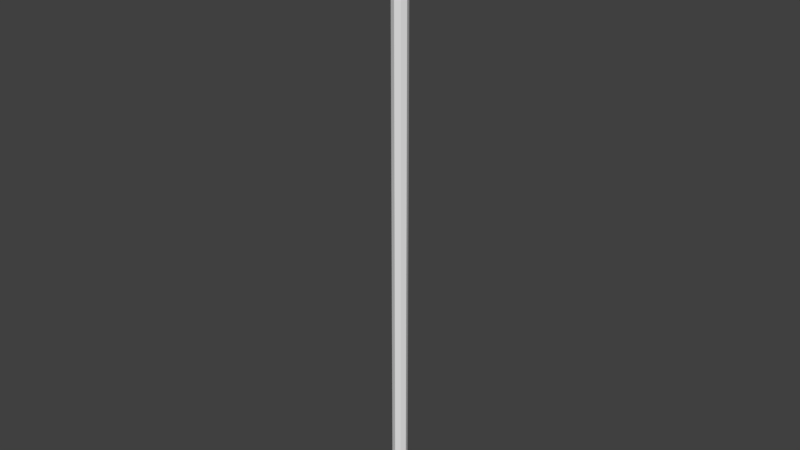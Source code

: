# Source: rope.blend  (saved by Blender 2.79.0; exported with 4.5.12 LTS)
import bpy
from mathutils import Matrix  # noqa: F401  (used for matrix-valued properties, if any)

bpy.ops.wm.read_factory_settings(use_empty=True)
scene = bpy.context.scene
scene.name = 'Scene'

# ---- collections
col_collection_1 = bpy.data.collections.new('Collection 1'); scene.collection.children.link(col_collection_1)

# ---- world
world_world = bpy.data.worlds.new('World'); scene.world = world_world
world_world.color = (0.05088, 0.05088, 0.05088)
world_world.use_sun_shadow = False
world_world.sun_shadow_jitter_overblur = 0.0
world_world.cycles.sampling_method = 'MANUAL'

# ---- meshes
me_cylinder = bpy.data.meshes.new('Cylinder')
me_cylinder.from_pydata([(0.0, 0.17, -6.9), (0.0, 0.17, 6.9), (0.1202, 0.1202, -6.9), (0.1202, 0.1202, 6.9), (0.17, -7.431e-09, -6.9), (0.17, -7.431e-09, 6.9), (0.1202, -0.1202, -6.9), (0.1202, -0.1202, 6.9), (-1.486e-08, -0.17, -6.9), (-1.486e-08, -0.17, 6.9), (-0.1202, -0.1202, -6.9), (-0.1202, -0.1202, 6.9), (-0.17, 2.027e-09, -6.9), (-0.17, 2.027e-09, 6.9), (-0.1202, 0.1202, -6.9), (-0.1202, 0.1202, 6.9), (0.0, 0.17, -6.088), (0.0, 0.17, -5.276), (0.0, 0.17, -4.465), (0.0, 0.17, -3.653), (0.0, 0.17, -2.841), (0.0, 0.17, -2.029), (0.0, 0.17, -1.218), (0.0, 0.17, -0.4059), (0.0, 0.17, 0.4059), (0.0, 0.17, 1.218), (0.0, 0.17, 2.029), (0.0, 0.17, 2.841), (0.0, 0.17, 3.653), (0.0, 0.17, 4.465), (0.0, 0.17, 5.276), (0.0, 0.17, 6.088), (0.1202, 0.1202, 6.088), (0.1202, 0.1202, 5.276), (0.1202, 0.1202, 4.465), (0.1202, 0.1202, 3.653), (0.1202, 0.1202, 2.841), (0.1202, 0.1202, 2.029), (0.1202, 0.1202, 1.218), (0.1202, 0.1202, 0.4059), (0.1202, 0.1202, -0.4059), (0.1202, 0.1202, -1.218), (0.1202, 0.1202, -2.029), (0.1202, 0.1202, -2.841), (0.1202, 0.1202, -3.653), (0.1202, 0.1202, -4.465), (0.1202, 0.1202, -5.276), (0.1202, 0.1202, -6.088), (0.17, -7.431e-09, 6.088), (0.17, -7.431e-09, 5.276), (0.17, -7.431e-09, 4.465), (0.17, -7.431e-09, 3.653), (0.17, -7.431e-09, 2.841), (0.17, -7.431e-09, 2.029), (0.17, -7.431e-09, 1.218), (0.17, -7.431e-09, 0.4059), (0.17, -7.431e-09, -0.4059), (0.17, -7.431e-09, -1.218), (0.17, -7.431e-09, -2.029), (0.17, -7.431e-09, -2.841), (0.17, -7.431e-09, -3.653), (0.17, -7.431e-09, -4.465), (0.17, -7.431e-09, -5.276), (0.17, -7.431e-09, -6.088), (0.1202, -0.1202, 6.088), (0.1202, -0.1202, 5.276), (0.1202, -0.1202, 4.465), (0.1202, -0.1202, 3.653), (0.1202, -0.1202, 2.841), (0.1202, -0.1202, 2.029), (0.1202, -0.1202, 1.218), (0.1202, -0.1202, 0.4059), (0.1202, -0.1202, -0.4059), (0.1202, -0.1202, -1.218), (0.1202, -0.1202, -2.029), (0.1202, -0.1202, -2.841), (0.1202, -0.1202, -3.653), (0.1202, -0.1202, -4.465), (0.1202, -0.1202, -5.276), (0.1202, -0.1202, -6.088), (-1.486e-08, -0.17, 6.088), (-1.486e-08, -0.17, 5.276), (-1.486e-08, -0.17, 4.465), (-1.486e-08, -0.17, 3.653), (-1.486e-08, -0.17, 2.841), (-1.486e-08, -0.17, 2.029), (-1.486e-08, -0.17, 1.218), (-1.486e-08, -0.17, 0.4059), (-1.486e-08, -0.17, -0.4059), (-1.486e-08, -0.17, -1.218), (-1.486e-08, -0.17, -2.029), (-1.486e-08, -0.17, -2.841), (-1.486e-08, -0.17, -3.653), (-1.486e-08, -0.17, -4.465), (-1.486e-08, -0.17, -5.276), (-1.486e-08, -0.17, -6.088), (-0.1202, -0.1202, 6.088), (-0.1202, -0.1202, 5.276), (-0.1202, -0.1202, 4.465), (-0.1202, -0.1202, 3.653), (-0.1202, -0.1202, 2.841), (-0.1202, -0.1202, 2.029), (-0.1202, -0.1202, 1.218), (-0.1202, -0.1202, 0.4059), (-0.1202, -0.1202, -0.4059), (-0.1202, -0.1202, -1.218), (-0.1202, -0.1202, -2.029), (-0.1202, -0.1202, -2.841), (-0.1202, -0.1202, -3.653), (-0.1202, -0.1202, -4.465), (-0.1202, -0.1202, -5.276), (-0.1202, -0.1202, -6.088), (-0.17, 2.027e-09, 6.088), (-0.17, 2.027e-09, 5.276), (-0.17, 2.027e-09, 4.465), (-0.17, 2.027e-09, 3.653), (-0.17, 2.027e-09, 2.841), (-0.17, 2.027e-09, 2.029), (-0.17, 2.027e-09, 1.218), (-0.17, 2.027e-09, 0.4059), (-0.17, 2.027e-09, -0.4059), (-0.17, 2.027e-09, -1.218), (-0.17, 2.027e-09, -2.029), (-0.17, 2.027e-09, -2.841), (-0.17, 2.027e-09, -3.653), (-0.17, 2.027e-09, -4.465), (-0.17, 2.027e-09, -5.276), (-0.17, 2.027e-09, -6.088), (-0.1202, 0.1202, 6.088), (-0.1202, 0.1202, 5.276), (-0.1202, 0.1202, 4.465), (-0.1202, 0.1202, 3.653), (-0.1202, 0.1202, 2.841), (-0.1202, 0.1202, 2.029), (-0.1202, 0.1202, 1.218), (-0.1202, 0.1202, 0.4059), (-0.1202, 0.1202, -0.4059), (-0.1202, 0.1202, -1.218), (-0.1202, 0.1202, -2.029), (-0.1202, 0.1202, -2.841), (-0.1202, 0.1202, -3.653), (-0.1202, 0.1202, -4.465), (-0.1202, 0.1202, -5.276), (-0.1202, 0.1202, -6.088)], [], [(31, 1, 3, 32), (32, 3, 5, 48), (48, 5, 7, 64), (64, 7, 9, 80), (80, 9, 11, 96), (96, 11, 13, 112), (3, 1, 15, 13, 11, 9, 7, 5), (112, 13, 15, 128), (128, 15, 1, 31), (0, 2, 4, 6, 8, 10, 12, 14), (14, 143, 16, 0), (143, 142, 17, 16), (142, 141, 18, 17), (141, 140, 19, 18), (140, 139, 20, 19), (139, 138, 21, 20), (138, 137, 22, 21), (137, 136, 23, 22), (136, 135, 24, 23), (135, 134, 25, 24), (134, 133, 26, 25), (133, 132, 27, 26), (132, 131, 28, 27), (131, 130, 29, 28), (130, 129, 30, 29), (129, 128, 31, 30), (12, 127, 143, 14), (127, 126, 142, 143), (126, 125, 141, 142), (125, 124, 140, 141), (124, 123, 139, 140), (123, 122, 138, 139), (122, 121, 137, 138), (121, 120, 136, 137), (120, 119, 135, 136), (119, 118, 134, 135), (118, 117, 133, 134), (117, 116, 132, 133), (116, 115, 131, 132), (115, 114, 130, 131), (114, 113, 129, 130), (113, 112, 128, 129), (10, 111, 127, 12), (111, 110, 126, 127), (110, 109, 125, 126), (109, 108, 124, 125), (108, 107, 123, 124), (107, 106, 122, 123), (106, 105, 121, 122), (105, 104, 120, 121), (104, 103, 119, 120), (103, 102, 118, 119), (102, 101, 117, 118), (101, 100, 116, 117), (100, 99, 115, 116), (99, 98, 114, 115), (98, 97, 113, 114), (97, 96, 112, 113), (8, 95, 111, 10), (95, 94, 110, 111), (94, 93, 109, 110), (93, 92, 108, 109), (92, 91, 107, 108), (91, 90, 106, 107), (90, 89, 105, 106), (89, 88, 104, 105), (88, 87, 103, 104), (87, 86, 102, 103), (86, 85, 101, 102), (85, 84, 100, 101), (84, 83, 99, 100), (83, 82, 98, 99), (82, 81, 97, 98), (81, 80, 96, 97), (6, 79, 95, 8), (79, 78, 94, 95), (78, 77, 93, 94), (77, 76, 92, 93), (76, 75, 91, 92), (75, 74, 90, 91), (74, 73, 89, 90), (73, 72, 88, 89), (72, 71, 87, 88), (71, 70, 86, 87), (70, 69, 85, 86), (69, 68, 84, 85), (68, 67, 83, 84), (67, 66, 82, 83), (66, 65, 81, 82), (65, 64, 80, 81), (4, 63, 79, 6), (63, 62, 78, 79), (62, 61, 77, 78), (61, 60, 76, 77), (60, 59, 75, 76), (59, 58, 74, 75), (58, 57, 73, 74), (57, 56, 72, 73), (56, 55, 71, 72), (55, 54, 70, 71), (54, 53, 69, 70), (53, 52, 68, 69), (52, 51, 67, 68), (51, 50, 66, 67), (50, 49, 65, 66), (49, 48, 64, 65), (2, 47, 63, 4), (47, 46, 62, 63), (46, 45, 61, 62), (45, 44, 60, 61), (44, 43, 59, 60), (43, 42, 58, 59), (42, 41, 57, 58), (41, 40, 56, 57), (40, 39, 55, 56), (39, 38, 54, 55), (38, 37, 53, 54), (37, 36, 52, 53), (36, 35, 51, 52), (35, 34, 50, 51), (34, 33, 49, 50), (33, 32, 48, 49), (0, 16, 47, 2), (16, 17, 46, 47), (17, 18, 45, 46), (18, 19, 44, 45), (19, 20, 43, 44), (20, 21, 42, 43), (21, 22, 41, 42), (22, 23, 40, 41), (23, 24, 39, 40), (24, 25, 38, 39), (25, 26, 37, 38), (26, 27, 36, 37), (27, 28, 35, 36), (28, 29, 34, 35), (29, 30, 33, 34), (30, 31, 32, 33)])
_uv = me_cylinder.uv_layers.new(name='UVMap')
_uv.uv.foreach_set('vector', [0.3534, 0.9032, 0.3534, 0.9596, 0.2499, 0.9596, 0.2499, 0.9032, 0.2499, 0.9032, 0.2499, 0.9596, 0.1036, 0.9596, 0.1036, 0.9032, 0.1036, 0.9032, 0.1036, 0.9596, 0.0001663, 0.9596, 0.0001662, 0.9032, 0.8535, 0.0566, 0.8535, 0.0001649, 0.9998, 0.000165, 0.9998, 0.0566, 0.8532, 0.9032, 0.8532, 0.9596, 0.7498, 0.9596, 0.7498, 0.9032, 0.7498, 0.9032, 0.7498, 0.9596, 0.6035, 0.9596, 0.6035, 0.9032, 0.8153, 0.02276, 0.9235, 0.02276, 1.0, 0.02943, 1.0, 0.03886, 0.9235, 0.04552, 0.8153, 0.04552, 0.7388, 0.03886, 0.7388, 0.02943, 0.6035, 0.9032, 0.6035, 0.9596, 0.5, 0.9596, 0.5, 0.9032, 0.4997, 0.9032, 0.4997, 0.9596, 0.3534, 0.9596, 0.3534, 0.9032, 1.0, 0.0161, 0.9235, 0.02276, 0.8153, 0.02276, 0.7388, 0.0161, 0.7388, 0.006667, 0.8153, 1.08e-09, 0.9235, 0.0, 1.0, 0.006667, 0.4997, 0.0001654, 0.4997, 0.0566, 0.3534, 0.0566, 0.3534, 0.0001653, 0.4997, 0.0566, 0.4997, 0.113, 0.3534, 0.113, 0.3534, 0.0566, 0.4997, 0.113, 0.4997, 0.1695, 0.3534, 0.1695, 0.3534, 0.113, 0.4997, 0.1695, 0.4997, 0.2259, 0.3534, 0.2259, 0.3534, 0.1695, 0.4997, 0.2259, 0.4997, 0.2824, 0.3534, 0.2824, 0.3534, 0.2259, 0.4997, 0.2824, 0.4997, 0.3388, 0.3534, 0.3388, 0.3534, 0.2824, 0.4997, 0.3388, 0.4997, 0.3952, 0.3534, 0.3952, 0.3534, 0.3388, 0.4997, 0.3952, 0.4997, 0.4517, 0.3534, 0.4517, 0.3534, 0.3952, 0.4997, 0.4517, 0.4997, 0.5081, 0.3534, 0.5081, 0.3534, 0.4517, 0.4997, 0.5081, 0.4997, 0.5646, 0.3534, 0.5646, 0.3534, 0.5081, 0.4997, 0.5646, 0.4997, 0.621, 0.3534, 0.621, 0.3534, 0.5646, 0.4997, 0.621, 0.4997, 0.6774, 0.3534, 0.6774, 0.3534, 0.621, 0.4997, 0.6774, 0.4997, 0.7339, 0.3534, 0.7339, 0.3534, 0.6774, 0.4997, 0.7339, 0.4997, 0.7903, 0.3534, 0.7903, 0.3534, 0.7339, 0.4997, 0.7903, 0.4997, 0.8468, 0.3534, 0.8468, 0.3534, 0.7903, 0.4997, 0.8468, 0.4997, 0.9032, 0.3534, 0.9032, 0.3534, 0.8468, 0.6035, 0.0001649, 0.6035, 0.0566, 0.5, 0.0566, 0.5, 0.0001651, 0.6035, 0.0566, 0.6035, 0.113, 0.5, 0.113, 0.5, 0.0566, 0.6035, 0.113, 0.6035, 0.1695, 0.5, 0.1695, 0.5, 0.113, 0.6035, 0.1695, 0.6035, 0.2259, 0.5, 0.2259, 0.5, 0.1695, 0.6035, 0.2259, 0.6035, 0.2824, 0.5, 0.2824, 0.5, 0.2259, 0.6035, 0.2824, 0.6035, 0.3388, 0.5, 0.3388, 0.5, 0.2824, 0.6035, 0.3388, 0.6035, 0.3952, 0.5, 0.3952, 0.5, 0.3388, 0.6035, 0.3952, 0.6035, 0.4517, 0.5, 0.4517, 0.5, 0.3952, 0.6035, 0.4517, 0.6035, 0.5081, 0.5, 0.5081, 0.5, 0.4517, 0.6035, 0.5081, 0.6035, 0.5646, 0.5, 0.5646, 0.5, 0.5081, 0.6035, 0.5646, 0.6035, 0.621, 0.5, 0.621, 0.5, 0.5646, 0.6035, 0.621, 0.6035, 0.6774, 0.5, 0.6774, 0.5, 0.621, 0.6035, 0.6774, 0.6035, 0.7339, 0.5, 0.7339, 0.5, 0.6774, 0.6035, 0.7339, 0.6035, 0.7903, 0.5, 0.7903, 0.5, 0.7339, 0.6035, 0.7903, 0.6035, 0.8468, 0.5, 0.8468, 0.5, 0.7903, 0.6035, 0.8468, 0.6035, 0.9032, 0.5, 0.9032, 0.5, 0.8468, 0.7498, 0.0001651, 0.7498, 0.0566, 0.6035, 0.0566, 0.6035, 0.0001649, 0.7498, 0.0566, 0.7498, 0.113, 0.6035, 0.113, 0.6035, 0.0566, 0.7498, 0.113, 0.7498, 0.1695, 0.6035, 0.1695, 0.6035, 0.113, 0.7498, 0.1695, 0.7498, 0.2259, 0.6035, 0.2259, 0.6035, 0.1695, 0.7498, 0.2259, 0.7498, 0.2824, 0.6035, 0.2824, 0.6035, 0.2259, 0.7498, 0.2824, 0.7498, 0.3388, 0.6035, 0.3388, 0.6035, 0.2824, 0.7498, 0.3388, 0.7498, 0.3952, 0.6035, 0.3952, 0.6035, 0.3388, 0.7498, 0.3952, 0.7498, 0.4517, 0.6035, 0.4517, 0.6035, 0.3952, 0.7498, 0.4517, 0.7498, 0.5081, 0.6035, 0.5081, 0.6035, 0.4517, 0.7498, 0.5081, 0.7498, 0.5646, 0.6035, 0.5646, 0.6035, 0.5081, 0.7498, 0.5646, 0.7498, 0.621, 0.6035, 0.621, 0.6035, 0.5646, 0.7498, 0.621, 0.7498, 0.6774, 0.6035, 0.6774, 0.6035, 0.621, 0.7498, 0.6774, 0.7498, 0.7339, 0.6035, 0.7339, 0.6035, 0.6774, 0.7498, 0.7339, 0.7498, 0.7903, 0.6035, 0.7903, 0.6035, 0.7339, 0.7498, 0.7903, 0.7498, 0.8468, 0.6035, 0.8468, 0.6035, 0.7903, 0.7498, 0.8468, 0.7498, 0.9032, 0.6035, 0.9032, 0.6035, 0.8468, 0.8532, 0.0001653, 0.8532, 0.0566, 0.7498, 0.0566, 0.7498, 0.0001651, 0.8532, 0.0566, 0.8532, 0.113, 0.7498, 0.113, 0.7498, 0.0566, 0.8532, 0.113, 0.8532, 0.1695, 0.7498, 0.1695, 0.7498, 0.113, 0.8532, 0.1695, 0.8532, 0.2259, 0.7498, 0.2259, 0.7498, 0.1695, 0.8532, 0.2259, 0.8532, 0.2824, 0.7498, 0.2824, 0.7498, 0.2259, 0.8532, 0.2824, 0.8532, 0.3388, 0.7498, 0.3388, 0.7498, 0.2824, 0.8532, 0.3388, 0.8532, 0.3952, 0.7498, 0.3952, 0.7498, 0.3388, 0.8532, 0.3952, 0.8532, 0.4517, 0.7498, 0.4517, 0.7498, 0.3952, 0.8532, 0.4517, 0.8532, 0.5081, 0.7498, 0.5081, 0.7498, 0.4517, 0.8532, 0.5081, 0.8532, 0.5646, 0.7498, 0.5646, 0.7498, 0.5081, 0.8532, 0.5646, 0.8532, 0.621, 0.7498, 0.621, 0.7498, 0.5646, 0.8532, 0.621, 0.8532, 0.6774, 0.7498, 0.6774, 0.7498, 0.621, 0.8532, 0.6774, 0.8532, 0.7339, 0.7498, 0.7339, 0.7498, 0.6774, 0.8532, 0.7339, 0.8532, 0.7903, 0.7498, 0.7903, 0.7498, 0.7339, 0.8532, 0.7903, 0.8532, 0.8468, 0.7498, 0.8468, 0.7498, 0.7903, 0.8532, 0.8468, 0.8532, 0.9032, 0.7498, 0.9032, 0.7498, 0.8468, 0.8535, 0.9596, 0.8535, 0.9032, 0.9998, 0.9032, 0.9998, 0.9596, 0.8535, 0.9032, 0.8535, 0.8468, 0.9998, 0.8468, 0.9998, 0.9032, 0.8535, 0.8468, 0.8535, 0.7903, 0.9998, 0.7903, 0.9998, 0.8468, 0.8535, 0.7903, 0.8535, 0.7339, 0.9998, 0.7339, 0.9998, 0.7903, 0.8535, 0.7339, 0.8535, 0.6774, 0.9998, 0.6774, 0.9998, 0.7339, 0.8535, 0.6774, 0.8535, 0.621, 0.9998, 0.621, 0.9998, 0.6774, 0.8535, 0.621, 0.8535, 0.5646, 0.9998, 0.5646, 0.9998, 0.621, 0.8535, 0.5646, 0.8535, 0.5081, 0.9998, 0.5081, 0.9998, 0.5646, 0.8535, 0.5081, 0.8535, 0.4517, 0.9998, 0.4517, 0.9998, 0.5081, 0.8535, 0.4517, 0.8535, 0.3952, 0.9998, 0.3952, 0.9998, 0.4517, 0.8535, 0.3952, 0.8535, 0.3388, 0.9998, 0.3388, 0.9998, 0.3952, 0.8535, 0.3388, 0.8535, 0.2824, 0.9998, 0.2824, 0.9998, 0.3388, 0.8535, 0.2824, 0.8535, 0.2259, 0.9998, 0.2259, 0.9998, 0.2824, 0.8535, 0.2259, 0.8535, 0.1695, 0.9998, 0.1695, 0.9998, 0.2259, 0.8535, 0.1695, 0.8535, 0.113, 0.9998, 0.113, 0.9998, 0.1695, 0.8535, 0.113, 0.8535, 0.0566, 0.9998, 0.0566, 0.9998, 0.113, 0.1036, 0.000165, 0.1036, 0.0566, 0.0001651, 0.0566, 0.0001649, 0.0001649, 0.1036, 0.0566, 0.1036, 0.113, 0.000165, 0.113, 0.0001651, 0.0566, 0.1036, 0.113, 0.1036, 0.1695, 0.000165, 0.1695, 0.000165, 0.113, 0.1036, 0.1695, 0.1036, 0.2259, 0.0001651, 0.2259, 0.000165, 0.1695, 0.1036, 0.2259, 0.1036, 0.2824, 0.0001653, 0.2824, 0.0001651, 0.2259, 0.1036, 0.2824, 0.1036, 0.3388, 0.0001654, 0.3388, 0.0001653, 0.2824, 0.1036, 0.3388, 0.1036, 0.3952, 0.0001655, 0.3952, 0.0001654, 0.3388, 0.1036, 0.3952, 0.1036, 0.4517, 0.0001657, 0.4517, 0.0001655, 0.3952, 0.1036, 0.4517, 0.1036, 0.5081, 0.0001655, 0.5081, 0.0001657, 0.4517, 0.1036, 0.5081, 0.1036, 0.5646, 0.0001657, 0.5646, 0.0001655, 0.5081, 0.1036, 0.5646, 0.1036, 0.621, 0.0001658, 0.621, 0.0001657, 0.5646, 0.1036, 0.621, 0.1036, 0.6774, 0.0001658, 0.6774, 0.0001658, 0.621, 0.1036, 0.6774, 0.1036, 0.7339, 0.0001661, 0.7339, 0.0001658, 0.6774, 0.1036, 0.7339, 0.1036, 0.7903, 0.0001661, 0.7903, 0.0001661, 0.7339, 0.1036, 0.7903, 0.1036, 0.8468, 0.0001661, 0.8468, 0.0001661, 0.7903, 0.1036, 0.8468, 0.1036, 0.9032, 0.0001662, 0.9032, 0.0001661, 0.8468, 0.2499, 0.0001653, 0.2499, 0.0566, 0.1036, 0.0566, 0.1036, 0.000165, 0.2499, 0.0566, 0.2499, 0.113, 0.1036, 0.113, 0.1036, 0.0566, 0.2499, 0.113, 0.2499, 0.1695, 0.1036, 0.1695, 0.1036, 0.113, 0.2499, 0.1695, 0.2499, 0.2259, 0.1036, 0.2259, 0.1036, 0.1695, 0.2499, 0.2259, 0.2499, 0.2824, 0.1036, 0.2824, 0.1036, 0.2259, 0.2499, 0.2824, 0.2499, 0.3388, 0.1036, 0.3388, 0.1036, 0.2824, 0.2499, 0.3388, 0.2499, 0.3952, 0.1036, 0.3952, 0.1036, 0.3388, 0.2499, 0.3952, 0.2499, 0.4517, 0.1036, 0.4517, 0.1036, 0.3952, 0.2499, 0.4517, 0.2499, 0.5081, 0.1036, 0.5081, 0.1036, 0.4517, 0.2499, 0.5081, 0.2499, 0.5646, 0.1036, 0.5646, 0.1036, 0.5081, 0.2499, 0.5646, 0.2499, 0.621, 0.1036, 0.621, 0.1036, 0.5646, 0.2499, 0.621, 0.2499, 0.6774, 0.1036, 0.6774, 0.1036, 0.621, 0.2499, 0.6774, 0.2499, 0.7339, 0.1036, 0.7339, 0.1036, 0.6774, 0.2499, 0.7339, 0.2499, 0.7903, 0.1036, 0.7903, 0.1036, 0.7339, 0.2499, 0.7903, 0.2499, 0.8468, 0.1036, 0.8468, 0.1036, 0.7903, 0.2499, 0.8468, 0.2499, 0.9032, 0.1036, 0.9032, 0.1036, 0.8468, 0.3534, 0.0001653, 0.3534, 0.0566, 0.2499, 0.0566, 0.2499, 0.0001653, 0.3534, 0.0566, 0.3534, 0.113, 0.2499, 0.113, 0.2499, 0.0566, 0.3534, 0.113, 0.3534, 0.1695, 0.2499, 0.1695, 0.2499, 0.113, 0.3534, 0.1695, 0.3534, 0.2259, 0.2499, 0.2259, 0.2499, 0.1695, 0.3534, 0.2259, 0.3534, 0.2824, 0.2499, 0.2824, 0.2499, 0.2259, 0.3534, 0.2824, 0.3534, 0.3388, 0.2499, 0.3388, 0.2499, 0.2824, 0.3534, 0.3388, 0.3534, 0.3952, 0.2499, 0.3952, 0.2499, 0.3388, 0.3534, 0.3952, 0.3534, 0.4517, 0.2499, 0.4517, 0.2499, 0.3952, 0.3534, 0.4517, 0.3534, 0.5081, 0.2499, 0.5081, 0.2499, 0.4517, 0.3534, 0.5081, 0.3534, 0.5646, 0.2499, 0.5646, 0.2499, 0.5081, 0.3534, 0.5646, 0.3534, 0.621, 0.2499, 0.621, 0.2499, 0.5646, 0.3534, 0.621, 0.3534, 0.6774, 0.2499, 0.6774, 0.2499, 0.621, 0.3534, 0.6774, 0.3534, 0.7339, 0.2499, 0.7339, 0.2499, 0.6774, 0.3534, 0.7339, 0.3534, 0.7903, 0.2499, 0.7903, 0.2499, 0.7339, 0.3534, 0.7903, 0.3534, 0.8468, 0.2499, 0.8468, 0.2499, 0.7903, 0.3534, 0.8468, 0.3534, 0.9032, 0.2499, 0.9032, 0.2499, 0.8468])
me_cylinder.use_remesh_preserve_volume = False
me_cylinder.use_remesh_preserve_attributes = False
me_cylinder.use_mirror_vertex_groups = False
me_cylinder.update()
arm_armature = bpy.data.armatures.new('Armature')  # bones are not reproduced

# ---- objects
ob_armature = bpy.data.objects.new('Armature', arm_armature)
ob_cylinder = bpy.data.objects.new('Cylinder', me_cylinder)

# ---- transforms, parenting, visibility, modifiers, constraints
ob_armature.location = (0.0, 0.0, 0.5606)
ob_armature.lineart.crease_threshold = 0.0
ob_cylinder.parent = ob_armature
ob_cylinder.location = (0.0, 0.0, 6.391)
ob_cylinder.lineart.crease_threshold = 0.0
_vg = ob_cylinder.vertex_groups.new(name='Bone')
for _i, _w in zip([0, 2, 4, 6, 8, 10, 12, 14, 16, 47, 63, 79, 95, 111, 127, 143], [0.9998, 0.9998, 0.9998, 0.9997, 0.9998, 0.9998, 0.9998, 0.9997, 0.9894, 0.9894, 0.9894, 0.9894, 0.9894, 0.9894, 0.9894, 0.9894]): _vg.add([_i], _w, 'REPLACE')
_vg = ob_cylinder.vertex_groups.new(name='Bone.001')
for _i, _w in zip([17, 46, 62, 78, 94, 110, 126, 142], [0.9788, 0.9788, 0.9788, 0.9788, 0.9788, 0.9788, 0.9788, 0.9788]): _vg.add([_i], _w, 'REPLACE')
_vg = ob_cylinder.vertex_groups.new(name='Bone.002')
for _i, _w in zip([18, 19, 44, 45, 60, 61, 76, 77, 92, 93, 108, 109, 124, 125, 140, 141], [0.9893, 0.9893, 0.9893, 0.9893, 0.9893, 0.9893, 0.9893, 0.9893, 0.9893, 0.9893, 0.9893, 0.9893, 0.9893, 0.9893, 0.9893, 0.9893]): _vg.add([_i], _w, 'REPLACE')
_vg = ob_cylinder.vertex_groups.new(name='Bone.003')
for _i, _w in zip([20, 43, 59, 75, 91, 107, 123, 139], [0.9788, 0.9788, 0.9788, 0.9788, 0.9788, 0.9788, 0.9788, 0.9788]): _vg.add([_i], _w, 'REPLACE')
_vg = ob_cylinder.vertex_groups.new(name='Bone.004')
for _i, _w in zip([21, 22, 41, 42, 57, 58, 73, 74, 89, 90, 105, 106, 121, 122, 137, 138], [0.9893, 0.9893, 0.9893, 0.9893, 0.9893, 0.9893, 0.9893, 0.9893, 0.9893, 0.9893, 0.9893, 0.9893, 0.9893, 0.9893, 0.9893, 0.9893]): _vg.add([_i], _w, 'REPLACE')
_vg = ob_cylinder.vertex_groups.new(name='Bone.005')
for _i, _w in zip([23, 40, 56, 72, 88, 104, 120, 136], [0.9788, 0.9788, 0.9788, 0.9788, 0.9788, 0.9788, 0.9788, 0.9788]): _vg.add([_i], _w, 'REPLACE')
_vg = ob_cylinder.vertex_groups.new(name='Bone.006')
for _i, _w in zip([24, 25, 38, 39, 54, 55, 70, 71, 86, 87, 102, 103, 118, 119, 134, 135], [0.984, 0.4999, 0.4999, 0.984, 0.4999, 0.984, 0.4999, 0.984, 0.4999, 0.984, 0.4999, 0.984, 0.4999, 0.984, 0.4999, 0.984]): _vg.add([_i], _w, 'REPLACE')
_vg = ob_cylinder.vertex_groups.new(name='Bone.007')
for _i, _w in zip([25, 26, 37, 38, 53, 54, 69, 70, 85, 86, 101, 102, 117, 118, 133, 134], [0.4999, 0.984, 0.984, 0.4999, 0.984, 0.4999, 0.984, 0.4999, 0.984, 0.4999, 0.984, 0.4999, 0.984, 0.4999, 0.984, 0.4999]): _vg.add([_i], _w, 'REPLACE')
_vg = ob_cylinder.vertex_groups.new(name='Bone.008')
for _i, _w in zip([27, 36, 52, 68, 84, 100, 116, 132], [0.9788, 0.9788, 0.9788, 0.9788, 0.9788, 0.9788, 0.9788, 0.9788]): _vg.add([_i], _w, 'REPLACE')
_vg = ob_cylinder.vertex_groups.new(name='Bone.009')
for _i, _w in zip([28, 29, 34, 35, 50, 51, 66, 67, 82, 83, 98, 99, 114, 115, 130, 131], [0.9893, 0.9893, 0.9893, 0.9893, 0.9893, 0.9893, 0.9893, 0.9893, 0.9893, 0.9893, 0.9893, 0.9893, 0.9893, 0.9893, 0.9893, 0.9893]): _vg.add([_i], _w, 'REPLACE')
_vg = ob_cylinder.vertex_groups.new(name='Bone.010')
for _i, _w in zip([30, 33, 49, 65, 81, 97, 113, 129], [0.9788, 0.9788, 0.9788, 0.9788, 0.9788, 0.9788, 0.9788, 0.9788]): _vg.add([_i], _w, 'REPLACE')
_vg = ob_cylinder.vertex_groups.new(name='Bone.011')
for _i, _w in zip([1, 3, 5, 7, 9, 11, 13, 15, 31, 32, 48, 64, 80, 96, 112, 128], [0.9965, 0.9964, 0.9965, 0.9969, 0.9976, 0.9986, 0.9976, 0.9969, 0.9894, 0.9894, 0.9894, 0.9894, 0.9894, 0.9894, 0.9894, 0.9894]): _vg.add([_i], _w, 'REPLACE')
_m = ob_cylinder.modifiers.new('Armature', 'ARMATURE')
_m.object = ob_armature

# ---- collection membership
col_collection_1.objects.link(ob_armature)
col_collection_1.objects.link(ob_cylinder)

# ---- scene / render settings (as saved in the file)
scene.frame_start = 1; scene.frame_end = 250; scene.frame_set(1)
scene.render.engine = 'BLENDER_EEVEE_NEXT'
scene.render.resolution_percentage = 50
scene.render.dither_intensity = 0.0
scene.cycles.use_denoising = False
scene.cycles.samples = 128
scene.cycles.sampling_pattern = 'TABULATED_SOBOL'
scene.cycles.use_adaptive_sampling = False
scene.cycles.use_light_tree = False
scene.cycles.blur_glossy = 0.0
scene.cycles.sample_clamp_indirect = 0.0
scene.view_settings.view_transform = 'Standard'
bpy.context.view_layer.update()

# ---- added for rendering (the .blend has no active camera and no usable light): camera, sun
cam_auto = bpy.data.cameras.new('AutoCamera')
cam_auto.lens = 50.0
cam_auto.sensor_width = 36.0
cam_auto.clip_end = 1000.0
ob_auto_camera = bpy.data.objects.new('AutoCamera', cam_auto)
scene.collection.objects.link(ob_auto_camera)
ob_auto_camera.location = (12.7758, -15.331, 17.1722)
ob_auto_camera.rotation_euler = (1.09748, -7.21219e-08, 0.694738)
scene.camera = ob_auto_camera
light_auto_sun = bpy.data.lights.new('AutoSun', 'SUN')
light_auto_sun.energy = 3.0
light_auto_sun.angle = 0.0523599
ob_auto_sun = bpy.data.objects.new('AutoSun', light_auto_sun)
scene.collection.objects.link(ob_auto_sun)
ob_auto_sun.rotation_euler = (0.872665, 0.174533, 0.523599)
bpy.context.view_layer.update()
